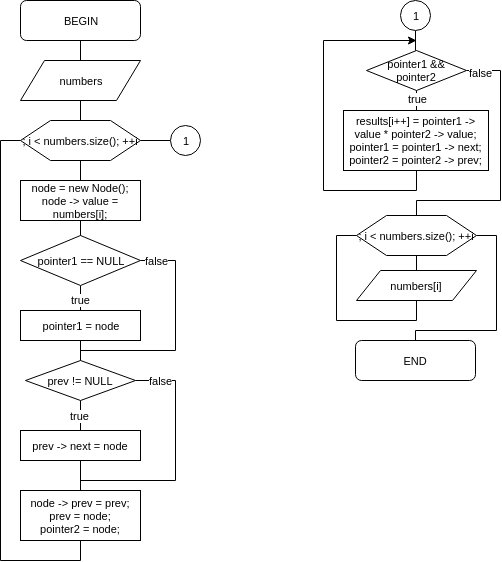

The diagram above was exported from draw.io. Its source (the exported page's mxGraphModel, read from the mxfile embedded in the PNG):
<mxGraphModel dx="864" dy="456" grid="1" gridSize="10" guides="1" tooltips="1" connect="1" arrows="1" fold="1" page="1" pageScale="1" pageWidth="850" pageHeight="1100" background="#ffffff" math="0" shadow="0">
  <root>
    <mxCell id="0" />
    <mxCell id="1" parent="0" />
    <mxCell id="57" style="edgeStyle=orthogonalEdgeStyle;rounded=0;html=1;startArrow=none;startFill=0;endArrow=none;endFill=0;jettySize=auto;orthogonalLoop=1;fontSize=11;" edge="1" parent="1" source="2" target="3">
      <mxGeometry relative="1" as="geometry" />
    </mxCell>
    <mxCell id="2" value="BEGIN" style="rounded=1;whiteSpace=wrap;html=1;fontSize=11;align=center;" vertex="1" parent="1">
      <mxGeometry x="120" y="40" width="120" height="40" as="geometry" />
    </mxCell>
    <mxCell id="58" style="edgeStyle=orthogonalEdgeStyle;rounded=0;html=1;startArrow=none;startFill=0;endArrow=none;endFill=0;jettySize=auto;orthogonalLoop=1;fontSize=11;" edge="1" parent="1" source="3" target="4">
      <mxGeometry relative="1" as="geometry" />
    </mxCell>
    <mxCell id="3" value="numbers" style="shape=parallelogram;whiteSpace=wrap;html=1;fontSize=11;align=center;" vertex="1" parent="1">
      <mxGeometry x="120" y="100" width="120" height="40" as="geometry" />
    </mxCell>
    <mxCell id="6" style="edgeStyle=orthogonalEdgeStyle;rounded=0;html=1;endArrow=none;endFill=0;jettySize=auto;orthogonalLoop=1;fontSize=11;entryX=0.5;entryY=0;exitX=0.5;exitY=1;" edge="1" parent="1" source="4" target="20">
      <mxGeometry relative="1" as="geometry">
        <mxPoint x="180" y="220" as="targetPoint" />
      </mxGeometry>
    </mxCell>
    <mxCell id="40" style="edgeStyle=orthogonalEdgeStyle;rounded=0;html=1;entryX=0;entryY=0.5;startArrow=none;startFill=0;endArrow=none;endFill=0;jettySize=auto;orthogonalLoop=1;fontSize=11;" edge="1" parent="1" source="4" target="39">
      <mxGeometry relative="1" as="geometry" />
    </mxCell>
    <mxCell id="4" value="; i &amp;lt; numbers.size(); ++i" style="shape=hexagon;perimeter=hexagonPerimeter;whiteSpace=wrap;html=1;fontSize=11;align=center;" vertex="1" parent="1">
      <mxGeometry x="120" y="160" width="120" height="40" as="geometry" />
    </mxCell>
    <mxCell id="37" style="edgeStyle=orthogonalEdgeStyle;rounded=0;html=1;startArrow=none;startFill=0;endArrow=none;endFill=0;jettySize=auto;orthogonalLoop=1;fontSize=11;" edge="1" parent="1" source="20" target="21">
      <mxGeometry relative="1" as="geometry" />
    </mxCell>
    <mxCell id="20" value="node = new Node();&lt;br&gt;node -&amp;gt; value = numbers[i];&lt;br&gt;" style="whiteSpace=wrap;html=1;fontSize=11;align=center;" vertex="1" parent="1">
      <mxGeometry x="120" y="220" width="120" height="40" as="geometry" />
    </mxCell>
    <mxCell id="23" style="edgeStyle=orthogonalEdgeStyle;rounded=0;html=1;startArrow=none;startFill=0;endArrow=none;endFill=0;jettySize=auto;orthogonalLoop=1;fontSize=11;" edge="1" parent="1" source="21" target="22">
      <mxGeometry relative="1" as="geometry" />
    </mxCell>
    <mxCell id="24" value="true" style="text;html=1;resizable=0;points=[];align=center;verticalAlign=middle;labelBackgroundColor=#ffffff;fontSize=11;" vertex="1" connectable="0" parent="23">
      <mxGeometry x="-0.5" relative="1" as="geometry">
        <mxPoint as="offset" />
      </mxGeometry>
    </mxCell>
    <mxCell id="26" style="edgeStyle=orthogonalEdgeStyle;rounded=0;html=1;entryX=0.5;entryY=0;startArrow=none;startFill=0;endArrow=none;endFill=0;jettySize=auto;orthogonalLoop=1;fontSize=11;exitX=1;exitY=0.5;" edge="1" parent="1" source="21" target="25">
      <mxGeometry relative="1" as="geometry">
        <Array as="points">
          <mxPoint x="275" y="300" />
          <mxPoint x="275" y="390" />
          <mxPoint x="180" y="390" />
        </Array>
      </mxGeometry>
    </mxCell>
    <mxCell id="27" value="false" style="text;html=1;resizable=0;points=[];align=center;verticalAlign=middle;labelBackgroundColor=#ffffff;fontSize=11;" vertex="1" connectable="0" parent="26">
      <mxGeometry x="-0.8923" y="-1" relative="1" as="geometry">
        <mxPoint x="4" y="-1" as="offset" />
      </mxGeometry>
    </mxCell>
    <mxCell id="21" value="pointer1 == NULL" style="rhombus;whiteSpace=wrap;html=1;fontSize=11;align=center;" vertex="1" parent="1">
      <mxGeometry x="120" y="275" width="120" height="50" as="geometry" />
    </mxCell>
    <mxCell id="22" value="pointer1 = node&lt;br&gt;" style="whiteSpace=wrap;html=1;fontSize=11;align=center;" vertex="1" parent="1">
      <mxGeometry x="120" y="350" width="120" height="30" as="geometry" />
    </mxCell>
    <mxCell id="29" style="edgeStyle=orthogonalEdgeStyle;rounded=0;html=1;startArrow=none;startFill=0;endArrow=none;endFill=0;jettySize=auto;orthogonalLoop=1;fontSize=11;" edge="1" parent="1" source="25" target="28">
      <mxGeometry relative="1" as="geometry" />
    </mxCell>
    <mxCell id="30" value="true" style="text;html=1;resizable=0;points=[];align=center;verticalAlign=middle;labelBackgroundColor=#ffffff;fontSize=11;" vertex="1" connectable="0" parent="29">
      <mxGeometry x="0.4" y="-1" relative="1" as="geometry">
        <mxPoint as="offset" />
      </mxGeometry>
    </mxCell>
    <mxCell id="32" style="edgeStyle=orthogonalEdgeStyle;rounded=0;html=1;startArrow=none;startFill=0;endArrow=none;endFill=0;jettySize=auto;orthogonalLoop=1;fontSize=11;" edge="1" parent="1" source="25" target="22">
      <mxGeometry relative="1" as="geometry" />
    </mxCell>
    <mxCell id="33" style="edgeStyle=orthogonalEdgeStyle;rounded=0;html=1;entryX=0.5;entryY=0;startArrow=none;startFill=0;endArrow=none;endFill=0;jettySize=auto;orthogonalLoop=1;fontSize=11;exitX=1;exitY=0.5;" edge="1" parent="1" source="25" target="31">
      <mxGeometry relative="1" as="geometry">
        <Array as="points">
          <mxPoint x="275" y="420" />
          <mxPoint x="275" y="520" />
          <mxPoint x="180" y="520" />
        </Array>
      </mxGeometry>
    </mxCell>
    <mxCell id="59" value="false" style="text;html=1;resizable=0;points=[];align=center;verticalAlign=middle;labelBackgroundColor=#ffffff;fontSize=11;" vertex="1" connectable="0" parent="33">
      <mxGeometry x="-0.8857" y="-4" relative="1" as="geometry">
        <mxPoint x="11" y="-4" as="offset" />
      </mxGeometry>
    </mxCell>
    <mxCell id="25" value="prev != NULL" style="rhombus;whiteSpace=wrap;html=1;fontSize=11;align=center;" vertex="1" parent="1">
      <mxGeometry x="125" y="400" width="110" height="40" as="geometry" />
    </mxCell>
    <mxCell id="34" style="edgeStyle=orthogonalEdgeStyle;rounded=0;html=1;startArrow=none;startFill=0;endArrow=none;endFill=0;jettySize=auto;orthogonalLoop=1;fontSize=11;" edge="1" parent="1" source="28" target="31">
      <mxGeometry relative="1" as="geometry" />
    </mxCell>
    <mxCell id="28" value="prev -&amp;gt; next = node&lt;br&gt;" style="whiteSpace=wrap;html=1;fontSize=11;align=center;" vertex="1" parent="1">
      <mxGeometry x="120" y="470" width="120" height="30" as="geometry" />
    </mxCell>
    <mxCell id="38" style="edgeStyle=orthogonalEdgeStyle;rounded=0;html=1;entryX=0;entryY=0.5;startArrow=none;startFill=0;endArrow=none;endFill=0;jettySize=auto;orthogonalLoop=1;fontSize=11;exitX=0.5;exitY=1;" edge="1" parent="1" source="31" target="4">
      <mxGeometry relative="1" as="geometry">
        <Array as="points">
          <mxPoint x="180" y="600" />
          <mxPoint x="100" y="600" />
          <mxPoint x="100" y="180" />
        </Array>
      </mxGeometry>
    </mxCell>
    <mxCell id="31" value="node -&amp;gt; prev = prev;&lt;br&gt;prev = node;&lt;br&gt;pointer2 = node;&lt;br&gt;" style="whiteSpace=wrap;html=1;fontSize=11;align=center;" vertex="1" parent="1">
      <mxGeometry x="120" y="530" width="120" height="50" as="geometry" />
    </mxCell>
    <mxCell id="39" value="1" style="ellipse;whiteSpace=wrap;html=1;fontSize=11;align=center;" vertex="1" parent="1">
      <mxGeometry x="270" y="165" width="30" height="30" as="geometry" />
    </mxCell>
    <mxCell id="43" style="edgeStyle=orthogonalEdgeStyle;rounded=0;html=1;startArrow=none;startFill=0;endArrow=none;endFill=0;jettySize=auto;orthogonalLoop=1;fontSize=11;" edge="1" parent="1" source="41" target="42">
      <mxGeometry relative="1" as="geometry" />
    </mxCell>
    <mxCell id="41" value="1" style="ellipse;whiteSpace=wrap;html=1;fontSize=11;align=center;" vertex="1" parent="1">
      <mxGeometry x="500" y="40" width="30" height="30" as="geometry" />
    </mxCell>
    <mxCell id="45" style="edgeStyle=orthogonalEdgeStyle;rounded=0;html=1;startArrow=none;startFill=0;endArrow=none;endFill=0;jettySize=auto;orthogonalLoop=1;fontSize=11;" edge="1" parent="1" source="42" target="44">
      <mxGeometry relative="1" as="geometry" />
    </mxCell>
    <mxCell id="47" value="true" style="text;html=1;resizable=0;points=[];align=center;verticalAlign=middle;labelBackgroundColor=#ffffff;fontSize=11;" vertex="1" connectable="0" parent="45">
      <mxGeometry x="1" y="12" relative="1" as="geometry">
        <mxPoint x="1" y="-12" as="offset" />
      </mxGeometry>
    </mxCell>
    <mxCell id="48" style="edgeStyle=orthogonalEdgeStyle;rounded=0;html=1;startArrow=none;startFill=0;endArrow=none;endFill=0;jettySize=auto;orthogonalLoop=1;fontSize=11;entryX=0.5;entryY=0;exitX=1;exitY=0.5;" edge="1" parent="1" source="42" target="50">
      <mxGeometry relative="1" as="geometry">
        <mxPoint x="620" y="110" as="targetPoint" />
        <Array as="points">
          <mxPoint x="600" y="110" />
          <mxPoint x="600" y="240" />
          <mxPoint x="516" y="240" />
        </Array>
      </mxGeometry>
    </mxCell>
    <mxCell id="60" value="false" style="text;html=1;resizable=0;points=[];align=center;verticalAlign=middle;labelBackgroundColor=#ffffff;fontSize=11;" vertex="1" connectable="0" parent="48">
      <mxGeometry x="-0.8935" y="-2" relative="1" as="geometry">
        <mxPoint as="offset" />
      </mxGeometry>
    </mxCell>
    <mxCell id="42" value="pointer1 &amp;amp;&amp;amp; pointer2" style="rhombus;whiteSpace=wrap;html=1;fontSize=11;align=center;" vertex="1" parent="1">
      <mxGeometry x="466" y="90" width="100" height="40" as="geometry" />
    </mxCell>
    <mxCell id="46" style="edgeStyle=orthogonalEdgeStyle;rounded=0;html=1;startArrow=none;startFill=0;endArrow=classic;endFill=1;jettySize=auto;orthogonalLoop=1;fontSize=11;exitX=0.5;exitY=1;" edge="1" parent="1" source="44">
      <mxGeometry relative="1" as="geometry">
        <mxPoint x="515.5" y="80" as="targetPoint" />
        <Array as="points">
          <mxPoint x="516" y="230" />
          <mxPoint x="423" y="230" />
          <mxPoint x="423" y="80" />
        </Array>
      </mxGeometry>
    </mxCell>
    <mxCell id="44" value="results[i++] = pointer1 -&amp;gt; value * pointer2 -&amp;gt; value;&lt;div&gt;&lt;div&gt;pointer1 = pointer1 -&amp;gt; next;&lt;/div&gt;&lt;div&gt;&lt;span&gt;pointer2 = pointer2 -&amp;gt; prev;&lt;/span&gt;&lt;/div&gt;&lt;/div&gt;" style="whiteSpace=wrap;html=1;fontSize=11;align=center;" vertex="1" parent="1">
      <mxGeometry x="443" y="150" width="145" height="60" as="geometry" />
    </mxCell>
    <mxCell id="53" style="edgeStyle=orthogonalEdgeStyle;rounded=0;html=1;startArrow=none;startFill=0;endArrow=none;endFill=0;jettySize=auto;orthogonalLoop=1;fontSize=11;" edge="1" parent="1" source="50" target="52">
      <mxGeometry relative="1" as="geometry" />
    </mxCell>
    <mxCell id="56" style="edgeStyle=orthogonalEdgeStyle;rounded=0;html=1;entryX=0.5;entryY=0;startArrow=none;startFill=0;endArrow=none;endFill=0;jettySize=auto;orthogonalLoop=1;fontSize=11;exitX=1;exitY=0.5;" edge="1" parent="1" source="50" target="55">
      <mxGeometry relative="1" as="geometry">
        <Array as="points">
          <mxPoint x="596" y="275" />
          <mxPoint x="596" y="370" />
          <mxPoint x="515" y="370" />
        </Array>
      </mxGeometry>
    </mxCell>
    <mxCell id="50" value="; i &amp;lt; numbers.size(); ++i" style="shape=hexagon;perimeter=hexagonPerimeter;whiteSpace=wrap;html=1;fontSize=11;align=center;" vertex="1" parent="1">
      <mxGeometry x="456" y="255" width="120" height="40" as="geometry" />
    </mxCell>
    <mxCell id="54" style="edgeStyle=orthogonalEdgeStyle;rounded=0;html=1;entryX=0;entryY=0.5;startArrow=none;startFill=0;endArrow=none;endFill=0;jettySize=auto;orthogonalLoop=1;fontSize=11;exitX=0.5;exitY=1;" edge="1" parent="1" source="52" target="50">
      <mxGeometry relative="1" as="geometry">
        <Array as="points">
          <mxPoint x="516" y="360" />
          <mxPoint x="436" y="360" />
          <mxPoint x="436" y="275" />
        </Array>
      </mxGeometry>
    </mxCell>
    <mxCell id="52" value="numbers[i]" style="shape=parallelogram;whiteSpace=wrap;html=1;fontSize=11;align=center;" vertex="1" parent="1">
      <mxGeometry x="456" y="310" width="120" height="30" as="geometry" />
    </mxCell>
    <mxCell id="55" value="END" style="rounded=1;whiteSpace=wrap;html=1;fontSize=11;align=center;" vertex="1" parent="1">
      <mxGeometry x="455" y="380" width="120" height="40" as="geometry" />
    </mxCell>
  </root>
</mxGraphModel>